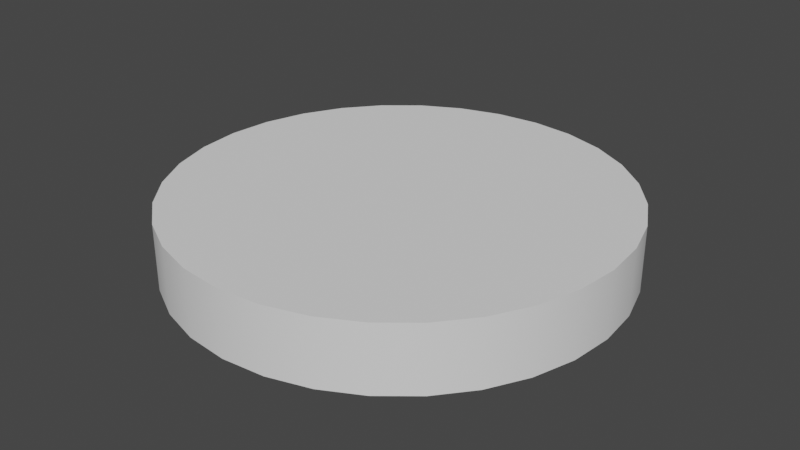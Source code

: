 # Source: UncookedAverageBatter.blend  (saved by Blender 3.3.6; exported with 4.5.12 LTS)
import bpy
from mathutils import Matrix  # noqa: F401  (used for matrix-valued properties, if any)

bpy.ops.wm.read_factory_settings(use_empty=True)
scene = bpy.context.scene
scene.name = 'Scene'

# ---- collections
col_collection = bpy.data.collections.new('Collection'); scene.collection.children.link(col_collection)

# ---- node groups
ng_auto_smooth = bpy.data.node_groups.new('Auto Smooth', 'GeometryNodeTree')
_s = ng_auto_smooth.interface.new_socket(name='Geometry', in_out='OUTPUT', socket_type='NodeSocketGeometry')
_s = ng_auto_smooth.interface.new_socket(name='Geometry', in_out='INPUT', socket_type='NodeSocketGeometry')
_s = ng_auto_smooth.interface.new_socket(name='Angle', in_out='INPUT', socket_type='NodeSocketFloat')
_s.subtype = 'ANGLE'
_s.min_value = 0.0
_s.max_value = 3.142
ng_auto_smooth.is_modifier = True
_N = ng_auto_smooth.nodes; _L = ng_auto_smooth.links
n0 = _N.new('NodeGroupOutput'); n0.name = 'Group Output'; n0.location = (480, -100)
n1 = _N.new('NodeGroupInput'); n1.name = 'Group Input'; n1.location = (-420, -300)
n2 = _N.new('NodeGroupInput'); n2.name = 'Group Input.001'; n2.location = (-60, -100)
n3 = _N.new('GeometryNodeSetShadeSmooth'); n3.name = 'Set Shade Smooth'; n3.location = (120, -100)
n3.domain = 'EDGE'
n4 = _N.new('GeometryNodeSetShadeSmooth'); n4.name = 'Set Shade Smooth.001'; n4.location = (300, -100)
n5 = _N.new('GeometryNodeInputMeshEdgeAngle'); n5.name = 'Edge Angle'; n5.location = (-420, -220)
n6 = _N.new('GeometryNodeInputEdgeSmooth'); n6.name = 'Is Edge Smooth'; n6.location = (-60, -160)
n7 = _N.new('GeometryNodeInputShadeSmooth'); n7.name = 'Is Face Smooth'; n7.location = (-240, -340)
n8 = _N.new('FunctionNodeBooleanMath'); n8.name = 'Boolean Math'; n8.location = (-60, -220)
n9 = _N.new('FunctionNodeCompare'); n9.name = 'Compare'; n9.location = (-240, -180)
n9.operation = 'LESS_EQUAL'
_L.new(n5.outputs[0], n9.inputs[0])
_L.new(n4.outputs[0], n0.inputs[0])
_L.new(n1.outputs[1], n9.inputs[1])
_L.new(n9.outputs[0], n8.inputs[0])
_L.new(n7.outputs[0], n8.inputs[1])
_L.new(n2.outputs[0], n3.inputs[0])
_L.new(n6.outputs[0], n3.inputs[1])
_L.new(n3.outputs[0], n4.inputs[0])
_L.new(n8.outputs[0], n3.inputs[2])
n0.is_active_output = True

# ---- world
world_world = bpy.data.worlds.new('World'); scene.world = world_world
world_world.use_nodes = True; world_world.node_tree.nodes.clear()
_N = world_world.node_tree.nodes; _L = world_world.node_tree.links
n0 = _N.new('ShaderNodeOutputWorld'); n0.name = 'World Output'; n0.location = (300, 300)
n1 = _N.new('ShaderNodeBackground'); n1.name = 'Background'; n1.location = (10, 300)
n1.inputs[0].default_value = (0.05088, 0.05088, 0.05088, 1.0)
_L.new(n1.outputs[0], n0.inputs[0])
n0.is_active_output = True
world_world.color = (0.05088, 0.05088, 0.05088)
world_world.use_sun_shadow = False
world_world.sun_shadow_jitter_overblur = 0.0

# ---- meshes
me_cylinder_002 = bpy.data.meshes.new('Cylinder.002')
me_cylinder_002.from_pydata([(0.0, 1.0, -1.0), (0.0, 1.0, 71.98), (0.1951, 0.9808, -1.0), (0.1951, 0.9808, 71.98), (0.3827, 0.9239, -1.0), (0.3827, 0.9239, 71.98), (0.5556, 0.8315, -1.0), (0.5556, 0.8315, 71.98), (0.7071, 0.7071, -1.0), (0.7071, 0.7071, 71.98), (0.8315, 0.5556, -1.0), (0.8315, 0.5556, 71.98), (0.9239, 0.3827, -1.0), (0.9239, 0.3827, 71.98), (0.9808, 0.1951, -1.0), (0.9808, 0.1951, 71.98), (1.0, 0.0, -1.0), (1.0, 0.0, 71.98), (0.9808, -0.1951, -1.0), (0.9808, -0.1951, 71.98), (0.9239, -0.3827, -1.0), (0.9239, -0.3827, 71.98), (0.8315, -0.5556, -1.0), (0.8315, -0.5556, 71.98), (0.7071, -0.7071, -1.0), (0.7071, -0.7071, 71.98), (0.5556, -0.8315, -1.0), (0.5556, -0.8315, 71.98), (0.3827, -0.9239, -1.0), (0.3827, -0.9239, 71.98), (0.1951, -0.9808, -1.0), (0.1951, -0.9808, 71.98), (0.0, -1.0, -1.0), (0.0, -1.0, 71.98), (-0.1951, -0.9808, -1.0), (-0.1951, -0.9808, 71.98), (-0.3827, -0.9239, -1.0), (-0.3827, -0.9239, 71.98), (-0.5556, -0.8315, -1.0), (-0.5556, -0.8315, 71.98), (-0.7071, -0.7071, -1.0), (-0.7071, -0.7071, 71.98), (-0.8315, -0.5556, -1.0), (-0.8315, -0.5556, 71.98), (-0.9239, -0.3827, -1.0), (-0.9239, -0.3827, 71.98), (-0.9808, -0.1951, -1.0), (-0.9808, -0.1951, 71.98), (-1.0, 0.0, -1.0), (-1.0, 0.0, 71.98), (-0.9808, 0.1951, -1.0), (-0.9808, 0.1951, 71.98), (-0.9239, 0.3827, -1.0), (-0.9239, 0.3827, 71.98), (-0.8315, 0.5556, -1.0), (-0.8315, 0.5556, 71.98), (-0.7071, 0.7071, -1.0), (-0.7071, 0.7071, 71.98), (-0.5556, 0.8315, -1.0), (-0.5556, 0.8315, 71.98), (-0.3827, 0.9239, -1.0), (-0.3827, 0.9239, 71.98), (-0.1951, 0.9808, -1.0), (-0.1951, 0.9808, 71.98)], [], [(0, 1, 3, 2), (2, 3, 5, 4), (4, 5, 7, 6), (6, 7, 9, 8), (8, 9, 11, 10), (10, 11, 13, 12), (12, 13, 15, 14), (14, 15, 17, 16), (16, 17, 19, 18), (18, 19, 21, 20), (20, 21, 23, 22), (22, 23, 25, 24), (24, 25, 27, 26), (26, 27, 29, 28), (28, 29, 31, 30), (30, 31, 33, 32), (32, 33, 35, 34), (34, 35, 37, 36), (36, 37, 39, 38), (38, 39, 41, 40), (40, 41, 43, 42), (42, 43, 45, 44), (44, 45, 47, 46), (46, 47, 49, 48), (48, 49, 51, 50), (50, 51, 53, 52), (52, 53, 55, 54), (54, 55, 57, 56), (56, 57, 59, 58), (58, 59, 61, 60), (3, 1, 63, 61, 59, 57, 55, 53, 51, 49, 47, 45, 43, 41, 39, 37, 35, 33, 31, 29, 27, 25, 23, 21, 19, 17, 15, 13, 11, 9, 7, 5), (60, 61, 63, 62), (62, 63, 1, 0), (0, 2, 4, 6, 8, 10, 12, 14, 16, 18, 20, 22, 24, 26, 28, 30, 32, 34, 36, 38, 40, 42, 44, 46, 48, 50, 52, 54, 56, 58, 60, 62)])
me_cylinder_002.polygons.foreach_set('use_smooth', [True] * 34)
_uv = me_cylinder_002.uv_layers.new(name='UVMap')
_uv.uv.foreach_set('vector', [1.0, 0.5, 1.0, 1.0, 0.9688, 1.0, 0.9688, 0.5, 0.9688, 0.5, 0.9688, 1.0, 0.9375, 1.0, 0.9375, 0.5, 0.9375, 0.5, 0.9375, 1.0, 0.9062, 1.0, 0.9062, 0.5, 0.9062, 0.5, 0.9062, 1.0, 0.875, 1.0, 0.875, 0.5, 0.875, 0.5, 0.875, 1.0, 0.8438, 1.0, 0.8438, 0.5, 0.8438, 0.5, 0.8438, 1.0, 0.8125, 1.0, 0.8125, 0.5, 0.8125, 0.5, 0.8125, 1.0, 0.7812, 1.0, 0.7812, 0.5, 0.7812, 0.5, 0.7812, 1.0, 0.75, 1.0, 0.75, 0.5, 0.75, 0.5, 0.75, 1.0, 0.7188, 1.0, 0.7188, 0.5, 0.7188, 0.5, 0.7188, 1.0, 0.6875, 1.0, 0.6875, 0.5, 0.6875, 0.5, 0.6875, 1.0, 0.6562, 1.0, 0.6562, 0.5, 0.6562, 0.5, 0.6562, 1.0, 0.625, 1.0, 0.625, 0.5, 0.625, 0.5, 0.625, 1.0, 0.5938, 1.0, 0.5938, 0.5, 0.5938, 0.5, 0.5938, 1.0, 0.5625, 1.0, 0.5625, 0.5, 0.5625, 0.5, 0.5625, 1.0, 0.5312, 1.0, 0.5312, 0.5, 0.5312, 0.5, 0.5312, 1.0, 0.5, 1.0, 0.5, 0.5, 0.5, 0.5, 0.5, 1.0, 0.4688, 1.0, 0.4688, 0.5, 0.4688, 0.5, 0.4688, 1.0, 0.4375, 1.0, 0.4375, 0.5, 0.4375, 0.5, 0.4375, 1.0, 0.4062, 1.0, 0.4062, 0.5, 0.4062, 0.5, 0.4062, 1.0, 0.375, 1.0, 0.375, 0.5, 0.375, 0.5, 0.375, 1.0, 0.3438, 1.0, 0.3438, 0.5, 0.3438, 0.5, 0.3438, 1.0, 0.3125, 1.0, 0.3125, 0.5, 0.3125, 0.5, 0.3125, 1.0, 0.2812, 1.0, 0.2812, 0.5, 0.2812, 0.5, 0.2812, 1.0, 0.25, 1.0, 0.25, 0.5, 0.25, 0.5, 0.25, 1.0, 0.2188, 1.0, 0.2188, 0.5, 0.2188, 0.5, 0.2188, 1.0, 0.1875, 1.0, 0.1875, 0.5, 0.1875, 0.5, 0.1875, 1.0, 0.1562, 1.0, 0.1562, 0.5, 0.1562, 0.5, 0.1562, 1.0, 0.125, 1.0, 0.125, 0.5, 0.125, 0.5, 0.125, 1.0, 0.09375, 1.0, 0.09375, 0.5, 0.09375, 0.5, 0.09375, 1.0, 0.0625, 1.0, 0.0625, 0.5, 0.2968, 0.4854, 0.25, 0.49, 0.2032, 0.4854, 0.1582, 0.4717, 0.1167, 0.4496, 0.08029, 0.4197, 0.05045, 0.3833, 0.02827, 0.3418, 0.01461, 0.2968, 0.01, 0.25, 0.01461, 0.2032, 0.02827, 0.1582, 0.05045, 0.1167, 0.08029, 0.08029, 0.1167, 0.05045, 0.1582, 0.02827, 0.2032, 0.01461, 0.25, 0.01, 0.2968, 0.01461, 0.3418, 0.02827, 0.3833, 0.05045, 0.4197, 0.08029, 0.4496, 0.1167, 0.4717, 0.1582, 0.4854, 0.2032, 0.49, 0.25, 0.4854, 0.2968, 0.4717, 0.3418, 0.4496, 0.3833, 0.4197, 0.4197, 0.3833, 0.4496, 0.3418, 0.4717, 0.0625, 0.5, 0.0625, 1.0, 0.03125, 1.0, 0.03125, 0.5, 0.03125, 0.5, 0.03125, 1.0, 0.0, 1.0, 0.0, 0.5, 0.75, 0.49, 0.7968, 0.4854, 0.8418, 0.4717, 0.8833, 0.4496, 0.9197, 0.4197, 0.9496, 0.3833, 0.9717, 0.3418, 0.9854, 0.2968, 0.99, 0.25, 0.9854, 0.2032, 0.9717, 0.1582, 0.9496, 0.1167, 0.9197, 0.08029, 0.8833, 0.05045, 0.8418, 0.02827, 0.7968, 0.01461, 0.75, 0.01, 0.7032, 0.01461, 0.6582, 0.02827, 0.6167, 0.05045, 0.5803, 0.08029, 0.5504, 0.1167, 0.5283, 0.1582, 0.5146, 0.2032, 0.51, 0.25, 0.5146, 0.2968, 0.5283, 0.3418, 0.5504, 0.3833, 0.5803, 0.4197, 0.6167, 0.4496, 0.6582, 0.4717, 0.7032, 0.4854])
me_cylinder_002.update()

# ---- objects
ob_cake = bpy.data.objects.new('Cake', me_cylinder_002)

# ---- transforms, parenting, visibility, modifiers, constraints
ob_cake.location = (0.0, 0.0, 0.008747)
ob_cake.scale = (0.9186, 0.9186, 0.003718)
_m = ob_cake.modifiers.new('Auto Smooth', 'NODES')
_m.node_group = ng_auto_smooth
_gi = [s.identifier for s in ng_auto_smooth.interface.items_tree if s.item_type == 'SOCKET' and s.in_out == 'INPUT']
_m[_gi[1]] = 0.5236  # Angle

# ---- collection membership
col_collection.objects.link(ob_cake)

# ---- scene / render settings (as saved in the file)
scene.frame_start = 1; scene.frame_end = 250; scene.frame_set(1)
scene.render.engine = 'BLENDER_EEVEE_NEXT'
scene.cycles.sampling_pattern = 'TABULATED_SOBOL'
scene.cycles.use_light_tree = False
scene.view_settings.view_transform = 'Filmic'
bpy.context.view_layer.update()

# ---- added for rendering (the .blend has no active camera and no usable light): camera, sun
cam_auto = bpy.data.cameras.new('AutoCamera')
cam_auto.lens = 50.0
cam_auto.sensor_width = 36.0
cam_auto.clip_end = 1000.0
ob_auto_camera = bpy.data.objects.new('AutoCamera', cam_auto)
scene.collection.objects.link(ob_auto_camera)
ob_auto_camera.location = (2.41708, -2.9005, 2.07435)
ob_auto_camera.rotation_euler = (1.09748, -7.21219e-08, 0.694738)
scene.camera = ob_auto_camera
light_auto_sun = bpy.data.lights.new('AutoSun', 'SUN')
light_auto_sun.energy = 3.0
light_auto_sun.angle = 0.0523599
ob_auto_sun = bpy.data.objects.new('AutoSun', light_auto_sun)
scene.collection.objects.link(ob_auto_sun)
ob_auto_sun.rotation_euler = (0.872665, 0.174533, 0.523599)
bpy.context.view_layer.update()
